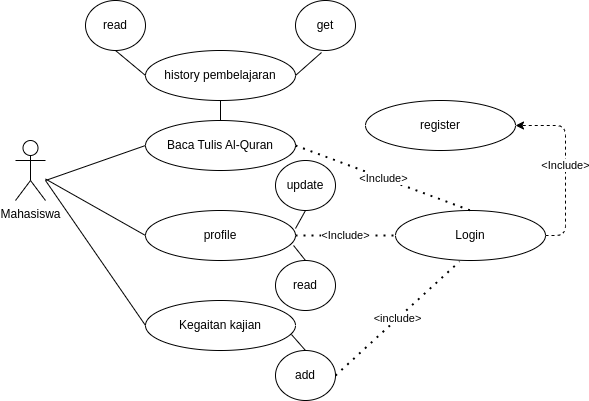

The diagram above was exported from draw.io. Its source (the exported page's mxGraphModel, read from the mxfile embedded in the PNG):
<mxGraphModel dx="880" dy="494" grid="1" gridSize="10" guides="1" tooltips="1" connect="1" arrows="1" fold="1" page="1" pageScale="1" pageWidth="850" pageHeight="1100" math="0" shadow="0">
  <root>
    <mxCell id="0" />
    <mxCell id="1" parent="0" />
    <mxCell id="2" value="" style="group;rounded=1;" vertex="1" connectable="0" parent="1">
      <mxGeometry x="50" y="410" width="530" height="400" as="geometry" />
    </mxCell>
    <mxCell id="3" value="Mahasiswa" style="shape=umlActor;verticalLabelPosition=bottom;verticalAlign=top;html=1;outlineConnect=0;rounded=1;" vertex="1" parent="2">
      <mxGeometry y="140" width="30" height="60" as="geometry" />
    </mxCell>
    <mxCell id="4" value="Baca Tulis Al-Quran" style="ellipse;whiteSpace=wrap;html=1;rounded=1;" vertex="1" parent="2">
      <mxGeometry x="130" y="120" width="150" height="50" as="geometry" />
    </mxCell>
    <mxCell id="5" value="Kegaitan kajian" style="ellipse;whiteSpace=wrap;html=1;rounded=1;" vertex="1" parent="2">
      <mxGeometry x="130" y="300" width="150" height="50" as="geometry" />
    </mxCell>
    <mxCell id="6" value="history pembelajaran" style="ellipse;whiteSpace=wrap;html=1;rounded=1;" vertex="1" parent="2">
      <mxGeometry x="130" y="50" width="150" height="50" as="geometry" />
    </mxCell>
    <mxCell id="7" value="update" style="ellipse;whiteSpace=wrap;html=1;rounded=1;" vertex="1" parent="2">
      <mxGeometry x="260" y="160" width="60" height="50" as="geometry" />
    </mxCell>
    <mxCell id="8" value="profile" style="ellipse;whiteSpace=wrap;html=1;rounded=1;" vertex="1" parent="2">
      <mxGeometry x="130" y="210" width="150" height="50" as="geometry" />
    </mxCell>
    <mxCell id="9" value="read" style="ellipse;whiteSpace=wrap;html=1;rounded=1;" vertex="1" parent="2">
      <mxGeometry x="260" y="260" width="60" height="50" as="geometry" />
    </mxCell>
    <mxCell id="10" value="get" style="ellipse;whiteSpace=wrap;html=1;rounded=1;" vertex="1" parent="2">
      <mxGeometry x="280" width="60" height="50" as="geometry" />
    </mxCell>
    <mxCell id="11" value="" style="endArrow=none;html=1;rounded=1;entryX=0;entryY=0.5;entryDx=0;entryDy=0;" edge="1" parent="2" target="4">
      <mxGeometry width="50" height="50" relative="1" as="geometry">
        <mxPoint x="30" y="180" as="sourcePoint" />
        <mxPoint x="250" y="170" as="targetPoint" />
      </mxGeometry>
    </mxCell>
    <mxCell id="12" value="" style="endArrow=none;html=1;rounded=1;entryX=0;entryY=0.5;entryDx=0;entryDy=0;" edge="1" parent="2" source="3" target="8">
      <mxGeometry width="50" height="50" relative="1" as="geometry">
        <mxPoint x="70" y="177" as="sourcePoint" />
        <mxPoint x="140" y="155" as="targetPoint" />
      </mxGeometry>
    </mxCell>
    <mxCell id="13" value="" style="endArrow=none;html=1;rounded=1;entryX=0.5;entryY=1;entryDx=0;entryDy=0;exitX=0.5;exitY=0;exitDx=0;exitDy=0;" edge="1" parent="2" source="4" target="6">
      <mxGeometry width="50" height="50" relative="1" as="geometry">
        <mxPoint x="40" y="177" as="sourcePoint" />
        <mxPoint x="140" y="155" as="targetPoint" />
      </mxGeometry>
    </mxCell>
    <mxCell id="14" value="" style="endArrow=none;html=1;rounded=1;entryX=0.433;entryY=1.04;entryDx=0;entryDy=0;exitX=1;exitY=0.5;exitDx=0;exitDy=0;entryPerimeter=0;" edge="1" parent="2" source="6" target="10">
      <mxGeometry width="50" height="50" relative="1" as="geometry">
        <mxPoint x="215" y="130" as="sourcePoint" />
        <mxPoint x="215" y="110" as="targetPoint" />
      </mxGeometry>
    </mxCell>
    <mxCell id="15" value="" style="endArrow=none;html=1;rounded=1;entryX=0.5;entryY=1;entryDx=0;entryDy=0;exitX=1;exitY=0.36;exitDx=0;exitDy=0;exitPerimeter=0;" edge="1" parent="2" source="8" target="7">
      <mxGeometry width="50" height="50" relative="1" as="geometry">
        <mxPoint x="290" y="85" as="sourcePoint" />
        <mxPoint x="335" y="62" as="targetPoint" />
      </mxGeometry>
    </mxCell>
    <mxCell id="16" value="" style="endArrow=none;html=1;rounded=1;entryX=0.5;entryY=0;entryDx=0;entryDy=0;exitX=0.987;exitY=0.7;exitDx=0;exitDy=0;exitPerimeter=0;" edge="1" parent="2" source="8" target="9">
      <mxGeometry width="50" height="50" relative="1" as="geometry">
        <mxPoint x="280" y="238" as="sourcePoint" />
        <mxPoint x="335" y="230" as="targetPoint" />
      </mxGeometry>
    </mxCell>
    <mxCell id="17" value="add" style="ellipse;whiteSpace=wrap;html=1;rounded=1;" vertex="1" parent="2">
      <mxGeometry x="260" y="350" width="60" height="50" as="geometry" />
    </mxCell>
    <mxCell id="18" value="" style="endArrow=none;html=1;rounded=1;entryX=0;entryY=0.5;entryDx=0;entryDy=0;" edge="1" parent="2" target="5">
      <mxGeometry width="50" height="50" relative="1" as="geometry">
        <mxPoint x="30" y="180" as="sourcePoint" />
        <mxPoint x="130" y="245" as="targetPoint" />
      </mxGeometry>
    </mxCell>
    <mxCell id="19" value="" style="endArrow=none;html=1;rounded=1;exitX=0.973;exitY=0.68;exitDx=0;exitDy=0;exitPerimeter=0;entryX=0.5;entryY=0;entryDx=0;entryDy=0;" edge="1" parent="2" source="5" target="17">
      <mxGeometry width="50" height="50" relative="1" as="geometry">
        <mxPoint x="278" y="255" as="sourcePoint" />
        <mxPoint x="335" y="270" as="targetPoint" />
      </mxGeometry>
    </mxCell>
    <mxCell id="20" value="read" style="ellipse;whiteSpace=wrap;html=1;rounded=1;" vertex="1" parent="2">
      <mxGeometry x="70" width="60" height="50" as="geometry" />
    </mxCell>
    <mxCell id="21" value="" style="endArrow=none;html=1;rounded=1;entryX=0.5;entryY=1;entryDx=0;entryDy=0;exitX=0;exitY=0.5;exitDx=0;exitDy=0;" edge="1" parent="2" source="6" target="20">
      <mxGeometry width="50" height="50" relative="1" as="geometry">
        <mxPoint x="290" y="85" as="sourcePoint" />
        <mxPoint x="335" y="62" as="targetPoint" />
      </mxGeometry>
    </mxCell>
    <mxCell id="22" value="Login" style="ellipse;whiteSpace=wrap;html=1;rounded=1;" vertex="1" parent="2">
      <mxGeometry x="380" y="210" width="150" height="50" as="geometry" />
    </mxCell>
    <mxCell id="23" value="register" style="ellipse;whiteSpace=wrap;html=1;rounded=1;" vertex="1" parent="2">
      <mxGeometry x="350" y="100" width="150" height="50" as="geometry" />
    </mxCell>
    <mxCell id="24" value="&amp;lt;include&amp;gt;" style="endArrow=none;dashed=1;html=1;dashPattern=1 3;strokeWidth=2;rounded=1;exitX=1;exitY=0.5;exitDx=0;exitDy=0;entryX=0.427;entryY=1.02;entryDx=0;entryDy=0;entryPerimeter=0;" edge="1" parent="2" source="17" target="22">
      <mxGeometry width="50" height="50" relative="1" as="geometry">
        <mxPoint x="400" y="210" as="sourcePoint" />
        <mxPoint x="450" y="160" as="targetPoint" />
      </mxGeometry>
    </mxCell>
    <mxCell id="25" value="&amp;lt;Include&amp;gt;" style="endArrow=none;dashed=1;html=1;dashPattern=1 3;strokeWidth=2;rounded=1;exitX=1;exitY=0.5;exitDx=0;exitDy=0;entryX=0.5;entryY=0;entryDx=0;entryDy=0;" edge="1" parent="2" source="4" target="22">
      <mxGeometry x="0.0059" width="50" height="50" relative="1" as="geometry">
        <mxPoint x="400" y="210" as="sourcePoint" />
        <mxPoint x="450" y="160" as="targetPoint" />
        <mxPoint as="offset" />
      </mxGeometry>
    </mxCell>
    <mxCell id="26" value="&amp;lt;Include&amp;gt;" style="edgeStyle=orthogonalEdgeStyle;rounded=1;orthogonalLoop=1;jettySize=auto;html=1;exitX=1;exitY=0.5;exitDx=0;exitDy=0;dashed=1;entryX=1;entryY=0.5;entryDx=0;entryDy=0;" edge="1" parent="2" source="22" target="23">
      <mxGeometry relative="1" as="geometry">
        <mxPoint x="460" y="160" as="targetPoint" />
      </mxGeometry>
    </mxCell>
    <mxCell id="27" value="&amp;lt;Include&amp;gt;" style="endArrow=none;dashed=1;html=1;dashPattern=1 3;strokeWidth=2;rounded=1;exitX=1;exitY=0.5;exitDx=0;exitDy=0;entryX=0;entryY=0.5;entryDx=0;entryDy=0;" edge="1" parent="2" source="8" target="22">
      <mxGeometry x="-0.003" width="50" height="50" relative="1" as="geometry">
        <mxPoint x="290" y="155" as="sourcePoint" />
        <mxPoint x="435" y="210" as="targetPoint" />
        <mxPoint as="offset" />
      </mxGeometry>
    </mxCell>
  </root>
</mxGraphModel>